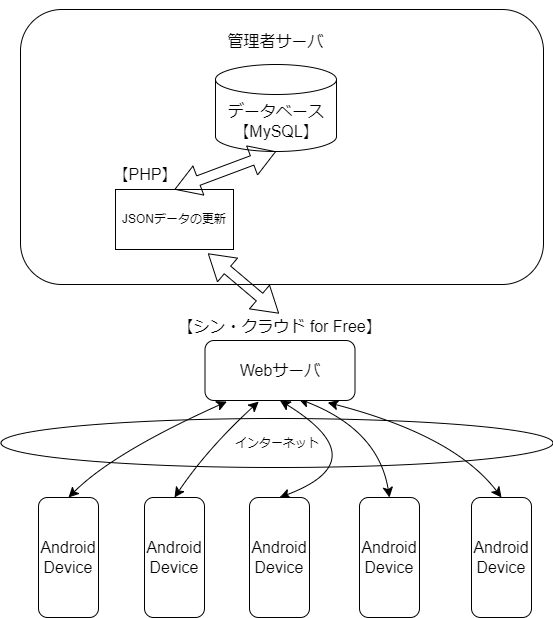

The diagram above was exported from draw.io. Its source (the exported page's mxGraphModel, read from the mxfile embedded in the PNG):
<mxGraphModel dx="1659" dy="1143" grid="0" gridSize="10" guides="1" tooltips="1" connect="1" arrows="1" fold="1" page="0" pageScale="1" pageWidth="827" pageHeight="1169" math="0" shadow="0">
  <root>
    <mxCell id="0" />
    <mxCell id="1" parent="0" />
    <mxCell id="wOvTOlR9KphdaLeT74gC-2" value="" style="rounded=1;whiteSpace=wrap;html=1;" vertex="1" parent="1">
      <mxGeometry x="-183" y="-83" width="523" height="275" as="geometry" />
    </mxCell>
    <mxCell id="wOvTOlR9KphdaLeT74gC-12" value="インターネット" style="ellipse;whiteSpace=wrap;html=1;" vertex="1" parent="1">
      <mxGeometry x="-202.5" y="326" width="552" height="49" as="geometry" />
    </mxCell>
    <mxCell id="wOvTOlR9KphdaLeT74gC-27" value="" style="endArrow=classic;startArrow=classic;html=1;rounded=0;fontSize=12;startSize=8;endSize=8;entryX=0.146;entryY=1.018;entryDx=0;entryDy=0;entryPerimeter=0;curved=1;exitX=0;exitY=0.5;exitDx=0;exitDy=0;" edge="1" parent="1" target="wOvTOlR9KphdaLeT74gC-9" source="wOvTOlR9KphdaLeT74gC-13">
      <mxGeometry width="50" height="50" relative="1" as="geometry">
        <mxPoint x="-127" y="449" as="sourcePoint" />
        <mxPoint x="-60" y="350" as="targetPoint" />
        <Array as="points">
          <mxPoint x="-90" y="360" />
        </Array>
      </mxGeometry>
    </mxCell>
    <mxCell id="wOvTOlR9KphdaLeT74gC-28" value="" style="endArrow=classic;startArrow=classic;html=1;rounded=0;fontSize=12;startSize=8;endSize=8;entryX=0.358;entryY=1.018;entryDx=0;entryDy=0;curved=1;entryPerimeter=0;exitX=0;exitY=0.5;exitDx=0;exitDy=0;" edge="1" parent="1" target="wOvTOlR9KphdaLeT74gC-9" source="wOvTOlR9KphdaLeT74gC-16">
      <mxGeometry width="50" height="50" relative="1" as="geometry">
        <mxPoint x="-16.5" y="450" as="sourcePoint" />
        <mxPoint x="273.5" y="290" as="targetPoint" />
        <Array as="points">
          <mxPoint x="4" y="356" />
        </Array>
      </mxGeometry>
    </mxCell>
    <mxCell id="wOvTOlR9KphdaLeT74gC-29" value="" style="endArrow=classic;startArrow=classic;html=1;rounded=0;fontSize=12;startSize=8;endSize=8;entryX=0.5;entryY=1;entryDx=0;entryDy=0;curved=1;exitX=0;exitY=0.5;exitDx=0;exitDy=0;" edge="1" parent="1" target="wOvTOlR9KphdaLeT74gC-9" source="wOvTOlR9KphdaLeT74gC-22">
      <mxGeometry width="50" height="50" relative="1" as="geometry">
        <mxPoint x="85" y="450" as="sourcePoint" />
        <mxPoint x="375" y="290" as="targetPoint" />
        <Array as="points">
          <mxPoint x="174" y="368" />
        </Array>
      </mxGeometry>
    </mxCell>
    <mxCell id="wOvTOlR9KphdaLeT74gC-30" value="" style="endArrow=classic;startArrow=classic;html=1;rounded=0;fontSize=12;startSize=8;endSize=8;entryX=0.818;entryY=1.034;entryDx=0;entryDy=0;entryPerimeter=0;curved=1;exitX=0;exitY=0.5;exitDx=0;exitDy=0;" edge="1" parent="1" target="wOvTOlR9KphdaLeT74gC-9" source="wOvTOlR9KphdaLeT74gC-25">
      <mxGeometry width="50" height="50" relative="1" as="geometry">
        <mxPoint x="309" y="450" as="sourcePoint" />
        <mxPoint x="599" y="290" as="targetPoint" />
        <Array as="points">
          <mxPoint x="251" y="343" />
        </Array>
      </mxGeometry>
    </mxCell>
    <mxCell id="wOvTOlR9KphdaLeT74gC-31" value="" style="endArrow=classic;startArrow=classic;html=1;rounded=0;fontSize=12;startSize=8;endSize=8;entryX=0.624;entryY=0.973;entryDx=0;entryDy=0;entryPerimeter=0;curved=1;exitX=0;exitY=0.5;exitDx=0;exitDy=0;" edge="1" parent="1" target="wOvTOlR9KphdaLeT74gC-9" source="wOvTOlR9KphdaLeT74gC-19">
      <mxGeometry width="50" height="50" relative="1" as="geometry">
        <mxPoint x="188" y="399" as="sourcePoint" />
        <mxPoint x="485" y="290" as="targetPoint" />
        <Array as="points">
          <mxPoint x="175" y="337" />
        </Array>
      </mxGeometry>
    </mxCell>
    <mxCell id="AaUlYYerSPGJdB_ghtve-1" value="" style="group" vertex="1" connectable="0" parent="1">
      <mxGeometry x="-165" y="405" width="493" height="120" as="geometry" />
    </mxCell>
    <mxCell id="wOvTOlR9KphdaLeT74gC-13" value="" style="rounded=1;whiteSpace=wrap;html=1;rotation=90;" vertex="1" parent="AaUlYYerSPGJdB_ghtve-1">
      <mxGeometry x="-30" y="30" width="120" height="60" as="geometry" />
    </mxCell>
    <mxCell id="wOvTOlR9KphdaLeT74gC-14" value="Android　 Device" style="text;strokeColor=none;fillColor=none;html=1;align=center;verticalAlign=middle;whiteSpace=wrap;rounded=0;fontSize=16;" vertex="1" parent="AaUlYYerSPGJdB_ghtve-1">
      <mxGeometry y="46.5" width="60" height="27" as="geometry" />
    </mxCell>
    <mxCell id="wOvTOlR9KphdaLeT74gC-15" value="" style="group" vertex="1" connectable="0" parent="AaUlYYerSPGJdB_ghtve-1">
      <mxGeometry x="106" width="60" height="120" as="geometry" />
    </mxCell>
    <mxCell id="wOvTOlR9KphdaLeT74gC-16" value="" style="rounded=1;whiteSpace=wrap;html=1;rotation=90;" vertex="1" parent="wOvTOlR9KphdaLeT74gC-15">
      <mxGeometry x="-30" y="30" width="120" height="60" as="geometry" />
    </mxCell>
    <mxCell id="wOvTOlR9KphdaLeT74gC-17" value="Android　 Device" style="text;strokeColor=none;fillColor=none;html=1;align=center;verticalAlign=middle;whiteSpace=wrap;rounded=0;fontSize=16;" vertex="1" parent="wOvTOlR9KphdaLeT74gC-15">
      <mxGeometry y="46.5" width="60" height="27" as="geometry" />
    </mxCell>
    <mxCell id="wOvTOlR9KphdaLeT74gC-18" value="" style="group" vertex="1" connectable="0" parent="AaUlYYerSPGJdB_ghtve-1">
      <mxGeometry x="321" width="60" height="120" as="geometry" />
    </mxCell>
    <mxCell id="wOvTOlR9KphdaLeT74gC-19" value="" style="rounded=1;whiteSpace=wrap;html=1;rotation=90;" vertex="1" parent="wOvTOlR9KphdaLeT74gC-18">
      <mxGeometry x="-30" y="30" width="120" height="60" as="geometry" />
    </mxCell>
    <mxCell id="wOvTOlR9KphdaLeT74gC-20" value="Android　 Device" style="text;strokeColor=none;fillColor=none;html=1;align=center;verticalAlign=middle;whiteSpace=wrap;rounded=0;fontSize=16;" vertex="1" parent="wOvTOlR9KphdaLeT74gC-18">
      <mxGeometry y="46.5" width="60" height="27" as="geometry" />
    </mxCell>
    <mxCell id="wOvTOlR9KphdaLeT74gC-21" value="" style="group" vertex="1" connectable="0" parent="AaUlYYerSPGJdB_ghtve-1">
      <mxGeometry x="211" width="60" height="120" as="geometry" />
    </mxCell>
    <mxCell id="wOvTOlR9KphdaLeT74gC-22" value="" style="rounded=1;whiteSpace=wrap;html=1;rotation=90;" vertex="1" parent="wOvTOlR9KphdaLeT74gC-21">
      <mxGeometry x="-30" y="30" width="120" height="60" as="geometry" />
    </mxCell>
    <mxCell id="wOvTOlR9KphdaLeT74gC-23" value="Android　 Device" style="text;strokeColor=none;fillColor=none;html=1;align=center;verticalAlign=middle;whiteSpace=wrap;rounded=0;fontSize=16;" vertex="1" parent="wOvTOlR9KphdaLeT74gC-21">
      <mxGeometry y="46.5" width="60" height="27" as="geometry" />
    </mxCell>
    <mxCell id="wOvTOlR9KphdaLeT74gC-24" value="" style="group" vertex="1" connectable="0" parent="AaUlYYerSPGJdB_ghtve-1">
      <mxGeometry x="433" width="60" height="120" as="geometry" />
    </mxCell>
    <mxCell id="wOvTOlR9KphdaLeT74gC-25" value="" style="rounded=1;whiteSpace=wrap;html=1;rotation=90;" vertex="1" parent="wOvTOlR9KphdaLeT74gC-24">
      <mxGeometry x="-30" y="30" width="120" height="60" as="geometry" />
    </mxCell>
    <mxCell id="wOvTOlR9KphdaLeT74gC-26" value="Android　 Device" style="text;strokeColor=none;fillColor=none;html=1;align=center;verticalAlign=middle;whiteSpace=wrap;rounded=0;fontSize=16;" vertex="1" parent="wOvTOlR9KphdaLeT74gC-24">
      <mxGeometry y="46.5" width="60" height="27" as="geometry" />
    </mxCell>
    <mxCell id="AaUlYYerSPGJdB_ghtve-2" value="" style="group" vertex="1" connectable="0" parent="1">
      <mxGeometry x="-30" y="219" width="213" height="89" as="geometry" />
    </mxCell>
    <mxCell id="wOvTOlR9KphdaLeT74gC-9" value="" style="rounded=1;whiteSpace=wrap;html=1;" vertex="1" parent="AaUlYYerSPGJdB_ghtve-2">
      <mxGeometry x="31.5" y="29" width="150" height="60" as="geometry" />
    </mxCell>
    <mxCell id="wOvTOlR9KphdaLeT74gC-10" value="Webサーバ" style="text;strokeColor=none;fillColor=none;html=1;align=center;verticalAlign=middle;whiteSpace=wrap;rounded=0;fontSize=16;" vertex="1" parent="AaUlYYerSPGJdB_ghtve-2">
      <mxGeometry x="59.5" y="44" width="94" height="30" as="geometry" />
    </mxCell>
    <mxCell id="wOvTOlR9KphdaLeT74gC-36" value="【シン・クラウド for Free】" style="text;strokeColor=none;fillColor=none;html=1;align=center;verticalAlign=middle;whiteSpace=wrap;rounded=0;fontSize=16;" vertex="1" parent="AaUlYYerSPGJdB_ghtve-2">
      <mxGeometry width="213" height="29" as="geometry" />
    </mxCell>
    <mxCell id="wOvTOlR9KphdaLeT74gC-11" value="" style="shape=flexArrow;endArrow=classic;startArrow=classic;html=1;rounded=0;fontSize=12;startSize=8;endSize=8;entryX=0.5;entryY=0;entryDx=0;entryDy=0;" edge="1" parent="1">
      <mxGeometry width="100" height="100" relative="1" as="geometry">
        <mxPoint x="4.5" y="161" as="sourcePoint" />
        <mxPoint x="75.5" y="221" as="targetPoint" />
      </mxGeometry>
    </mxCell>
    <mxCell id="wOvTOlR9KphdaLeT74gC-3" value="管理者サーバ" style="text;strokeColor=none;fillColor=none;html=1;align=center;verticalAlign=middle;whiteSpace=wrap;rounded=0;fontSize=16;" vertex="1" parent="1">
      <mxGeometry x="5" y="-66" width="135" height="30" as="geometry" />
    </mxCell>
    <mxCell id="wOvTOlR9KphdaLeT74gC-4" value="" style="shape=cylinder3;whiteSpace=wrap;html=1;boundedLbl=1;backgroundOutline=1;size=15;" vertex="1" parent="1">
      <mxGeometry x="12" y="-28" width="121" height="87" as="geometry" />
    </mxCell>
    <mxCell id="wOvTOlR9KphdaLeT74gC-5" value="データベース【MySQL】" style="text;strokeColor=none;fillColor=none;html=1;align=center;verticalAlign=middle;whiteSpace=wrap;rounded=0;fontSize=16;" vertex="1" parent="1">
      <mxGeometry x="-17.5" y="14" width="180" height="30" as="geometry" />
    </mxCell>
    <mxCell id="wOvTOlR9KphdaLeT74gC-6" value="JSONデータの更新" style="rounded=0;whiteSpace=wrap;html=1;" vertex="1" parent="1">
      <mxGeometry x="-88" y="97" width="118" height="60" as="geometry" />
    </mxCell>
    <mxCell id="wOvTOlR9KphdaLeT74gC-7" value="【PHP】" style="text;strokeColor=none;fillColor=none;html=1;align=center;verticalAlign=middle;whiteSpace=wrap;rounded=0;fontSize=16;" vertex="1" parent="1">
      <mxGeometry x="-88" y="67" width="60" height="30" as="geometry" />
    </mxCell>
    <mxCell id="wOvTOlR9KphdaLeT74gC-37" value="" style="shape=flexArrow;endArrow=classic;startArrow=classic;html=1;rounded=0;fontSize=12;startSize=8;endSize=8;entryX=0.5;entryY=1;entryDx=0;entryDy=0;entryPerimeter=0;exitX=0.5;exitY=0;exitDx=0;exitDy=0;" edge="1" parent="1" source="wOvTOlR9KphdaLeT74gC-6" target="wOvTOlR9KphdaLeT74gC-4">
      <mxGeometry width="100" height="100" relative="1" as="geometry">
        <mxPoint x="-12" y="74" as="sourcePoint" />
        <mxPoint x="69.5" y="29" as="targetPoint" />
      </mxGeometry>
    </mxCell>
    <mxCell id="AaUlYYerSPGJdB_ghtve-4" style="edgeStyle=none;curved=1;rounded=0;orthogonalLoop=1;jettySize=auto;html=1;exitX=0.75;exitY=0;exitDx=0;exitDy=0;fontSize=12;startSize=8;endSize=8;" edge="1" parent="1" source="wOvTOlR9KphdaLeT74gC-2" target="wOvTOlR9KphdaLeT74gC-2">
      <mxGeometry relative="1" as="geometry" />
    </mxCell>
  </root>
</mxGraphModel>